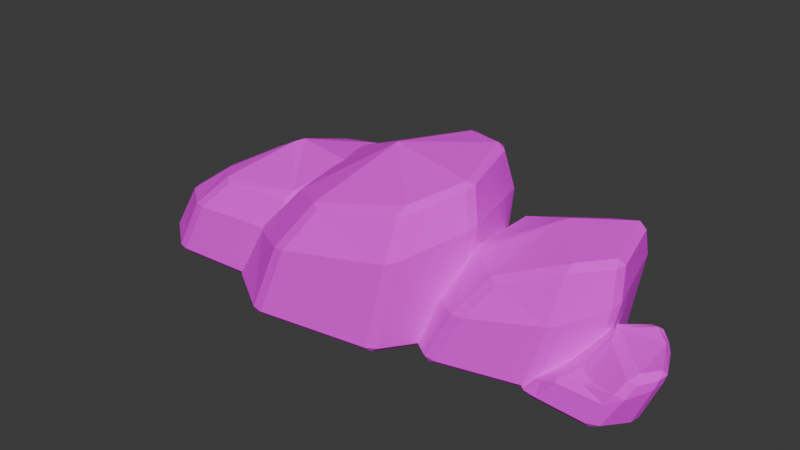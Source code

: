 # Source: slate-ridge.blend  (saved by Blender 5.2.44; exported with 4.5.12 LTS)
import bpy
from mathutils import Matrix  # noqa: F401  (used for matrix-valued properties, if any)

bpy.ops.wm.read_factory_settings(use_empty=True)
scene = bpy.context.scene
scene.name = 'Scene'

# ---- collections
col_collection = bpy.data.collections.new('Collection'); scene.collection.children.link(col_collection)

# ---- images (referenced by path relative to the original .blend; pixels are not part of the script)
import os
ASSET_DIR = os.environ.get("B2B_ASSET_DIR", "")  # directory of the original .blend (textures are referenced by path, not embedded)
HERE = os.path.dirname(os.path.abspath(__file__))  # packed textures are extracted next to this script under _unpacked/

def load_image(name, relpath, width, height, colorspace="sRGB"):
    """Load a texture the original file referenced (path relative to the .blend, or extracted next to this script)."""
    p = next((c for c in (os.path.join(HERE, relpath), os.path.join(ASSET_DIR, relpath)) if relpath and os.path.exists(c)), "")
    if p:
        img = bpy.data.images.load(p, check_existing=True)
        img.name = name
    else:  # same state as the original file: an image datablock whose file is absent (Cycles renders it pink)
        img = bpy.data.images.new(name, width, height)
        img.source = "FILE"
        img.filepath = "//" + (relpath or name)
    img.colorspace_settings.name = colorspace
    return img
img_ash_stone_colour_png = load_image('ash-stone-colour.png', 'ash-stone-colour.png', 1024, 1024, 'sRGB')

# ---- materials (node trees are filled in below, after node groups)
mat_ash_stone___0 = bpy.data.materials.new('Ash stone / 0')
mat_ash_stone___0.diffuse_color = (0.084, 0.07875, 0.0875, 1.0)
mat_ash_stone___1 = bpy.data.materials.new('Ash stone / 1')
mat_ash_stone___1.diffuse_color = (0.1085, 0.1015, 0.105, 1.0)
mat_ash_stone___2 = bpy.data.materials.new('Ash stone / 2')
mat_ash_stone___2.diffuse_color = (0.133, 0.1208, 0.1155, 1.0)
mat_ash_stone___3 = bpy.data.materials.new('Ash stone / 3')
mat_ash_stone___3.diffuse_color = (0.07, 0.0665, 0.07875, 1.0)

# ---- material node trees
mat_ash_stone___0.use_nodes = True; mat_ash_stone___0.node_tree.nodes.clear()
_N = mat_ash_stone___0.node_tree.nodes; _L = mat_ash_stone___0.node_tree.links
n0 = _N.new('ShaderNodeBsdfPrincipled'); n0.name = 'Principled BSDF'; n0.location = (-200, 100)
n0.inputs[2].default_value = 0.94
n0.inputs[10].default_value = 0.005
n1 = _N.new('ShaderNodeOutputMaterial'); n1.name = 'Material Output'; n1.location = (200, 100)
n2 = _N.new('ShaderNodeTexImage'); n2.name = 'Quiet mineral colour'; n2.location = (0, 0)
n2.image = img_ash_stone_colour_png
_L.new(n0.outputs[0], n1.inputs[0])
_L.new(n2.outputs[0], n0.inputs[0])
n1.is_active_output = True
mat_ash_stone___1.use_nodes = True; mat_ash_stone___1.node_tree.nodes.clear()
_N = mat_ash_stone___1.node_tree.nodes; _L = mat_ash_stone___1.node_tree.links
n0 = _N.new('ShaderNodeBsdfPrincipled'); n0.name = 'Principled BSDF'; n0.location = (-200, 100)
n0.inputs[2].default_value = 0.94
n0.inputs[10].default_value = 0.005
n1 = _N.new('ShaderNodeOutputMaterial'); n1.name = 'Material Output'; n1.location = (200, 100)
n2 = _N.new('ShaderNodeTexImage'); n2.name = 'Quiet mineral colour'; n2.location = (0, 0)
n2.image = img_ash_stone_colour_png
_L.new(n0.outputs[0], n1.inputs[0])
_L.new(n2.outputs[0], n0.inputs[0])
n1.is_active_output = True
mat_ash_stone___2.use_nodes = True; mat_ash_stone___2.node_tree.nodes.clear()
_N = mat_ash_stone___2.node_tree.nodes; _L = mat_ash_stone___2.node_tree.links
n0 = _N.new('ShaderNodeBsdfPrincipled'); n0.name = 'Principled BSDF'; n0.location = (-200, 100)
n0.inputs[2].default_value = 0.94
n0.inputs[10].default_value = 0.005
n1 = _N.new('ShaderNodeOutputMaterial'); n1.name = 'Material Output'; n1.location = (200, 100)
n2 = _N.new('ShaderNodeTexImage'); n2.name = 'Quiet mineral colour'; n2.location = (0, 0)
n2.image = img_ash_stone_colour_png
_L.new(n0.outputs[0], n1.inputs[0])
_L.new(n2.outputs[0], n0.inputs[0])
n1.is_active_output = True
mat_ash_stone___3.use_nodes = True; mat_ash_stone___3.node_tree.nodes.clear()
_N = mat_ash_stone___3.node_tree.nodes; _L = mat_ash_stone___3.node_tree.links
n0 = _N.new('ShaderNodeBsdfPrincipled'); n0.name = 'Principled BSDF'; n0.location = (-200, 100)
n0.inputs[2].default_value = 0.94
n0.inputs[10].default_value = 0.005
n1 = _N.new('ShaderNodeOutputMaterial'); n1.name = 'Material Output'; n1.location = (200, 100)
n2 = _N.new('ShaderNodeTexImage'); n2.name = 'Quiet mineral colour'; n2.location = (0, 0)
n2.image = img_ash_stone_colour_png
_L.new(n0.outputs[0], n1.inputs[0])
_L.new(n2.outputs[0], n0.inputs[0])
n1.is_active_output = True

# ---- world
world_world = bpy.data.worlds.new('World'); scene.world = world_world
world_world.use_nodes = True; world_world.node_tree.nodes.clear()
_N = world_world.node_tree.nodes; _L = world_world.node_tree.links
n0 = _N.new('ShaderNodeOutputWorld'); n0.name = 'World Output'; n0.location = (200, 100)
n1 = _N.new('ShaderNodeBackground'); n1.name = 'Background'; n1.location = (-200, 100)
n1.inputs[0].default_value = (0.05088, 0.05088, 0.05088, 1.0)
_L.new(n1.outputs[0], n0.inputs[0])
n0.is_active_output = True
world_world.color = (0.05088, 0.05088, 0.05088)
world_world.sun_shadow_jitter_overblur = 0.0

# ---- meshes
me_weathered_slate_mass_004 = bpy.data.meshes.new('Weathered slate mass.004')
me_weathered_slate_mass_004.from_pydata([(-1.579, -0.1602, 0.03066), (-1.565, -0.1853, 0.0), (-1.555, -0.2207, 0.03243), (-1.25, -0.4249, 0.03486), (-1.323, -0.4028, 0.03282), (-1.296, -0.395, 0.0), (-0.561, -0.3646, 0.03445), (-0.6191, -0.3969, 0.03487), (-0.612, -0.3646, 0.0), (-0.3016, 0.03501, 0.03443), (-0.3167, -0.0278, 0.03467), (-0.3394, 0.008593, 0.0), (-0.4061, 0.507, 0.03499), (-0.3669, 0.4653, 0.03454), (-0.4091, 0.4728, 0.0), (-0.9146, 0.5841, 0.03449), (-0.8436, 0.5885, 0.03499), (-0.8885, 0.5623, 0.0), (-1.487, 0.3556, 0.03121), (-1.44, 0.4045, 0.03418), (-1.466, 0.3667, 0.0), (-1.388, -0.2015, 0.3264), (-1.411, -0.1398, 0.3248), (-1.103, -0.3894, 0.3556), (-1.177, -0.3665, 0.3507), (-0.4598, -0.3291, 0.3824), (-0.5197, -0.3635, 0.3716), (-0.2196, 0.04187, 0.4875), (-0.2353, -0.02167, 0.4745), (-0.3194, 0.4793, 0.5352), (-0.279, 0.4378, 0.5377), (-0.7942, 0.5496, 0.4428), (-0.7196, 0.5541, 0.4568), (-1.326, 0.3358, 0.3485), (-1.277, 0.386, 0.3578), (-1.149, -0.1382, 0.5039), (-1.173, -0.07536, 0.4998), (-0.9555, -0.2954, 0.517), (-1.002, -0.253, 0.5387), (-0.4382, -0.2432, 0.5553), (-0.4832, -0.231, 0.5901), (-0.5, -0.2733, 0.547), (-0.2532, 0.05992, 0.725), (-0.2849, 0.03359, 0.7362), (-0.2683, -0.002986, 0.7061), (-0.3379, 0.4082, 0.6907), (-0.3444, 0.3671, 0.7288), (-0.2966, 0.3651, 0.6971), (-0.7211, 0.4596, 0.6153), (-0.6602, 0.4258, 0.6551), (-0.6475, 0.466, 0.6299), (-1.11, 0.2733, 0.5288), (-1.1, 0.3368, 0.5098), (-0.7496, 0.152, 0.7211), (-0.7856, 0.09375, 0.7103), (-0.3555, -0.2835, 0.6618), (0.09, 0.02, 0.97), (-0.7937, -0.3601, 0.03084), (-0.7747, -0.3782, 0.0), (-0.76, -0.4153, 0.03294), (-0.3534, -0.6491, 0.03495), (-0.4261, -0.6336, 0.03365), (-0.3973, -0.622, 0.0), (0.3965, -0.5147, 0.03479), (0.34, -0.5499, 0.03496), (0.3485, -0.515, 0.0), (0.6475, -0.1184, 0.03476), (0.6357, -0.1806, 0.03487), (0.6139, -0.1458, 0.0), (0.4718, 0.4816, 0.035), (0.5133, 0.4352, 0.03475), (0.4706, 0.445, 0.0), (0.07385, 0.5999, 0.0348), (0.1424, 0.5956, 0.035), (0.09929, 0.5736, 0.0), (-0.8203, 0.3658, 0.03236), (-0.7804, 0.4099, 0.03461), (-0.7989, 0.3753, 0.0), (-0.6177, -0.333, 0.3654), (-0.5827, -0.39, 0.3685), (-0.5941, -0.3609, 0.3861), (-0.2009, -0.6037, 0.4579), (-0.2773, -0.5874, 0.4431), (0.4967, -0.4747, 0.5755), (0.4378, -0.5121, 0.5561), (0.7277, -0.1076, 0.7185), (0.7154, -0.1706, 0.7069), (0.562, 0.4486, 0.7006), (0.6042, 0.4019, 0.7061), (0.1911, 0.5569, 0.6473), (0.2617, 0.5525, 0.6597), (-0.6393, 0.3384, 0.4642), (-0.5967, 0.383, 0.4787), (-0.04823, -0.4823, 0.6974), (-0.1026, -0.4469, 0.7181), (0.5055, -0.3755, 0.8102), (0.4619, -0.3675, 0.8448), (0.4467, -0.4096, 0.7968), (0.6849, -0.07914, 0.926), (0.6492, -0.1069, 0.9453), (0.6728, -0.1428, 0.9101), (0.5464, 0.3595, 0.961), (0.5442, 0.3146, 0.9936), (0.5882, 0.3142, 0.9586), (0.2509, 0.4407, 0.9378), (0.2993, 0.404, 0.9693), (0.321, 0.4362, 0.9525), (-0.3728, 0.2525, 0.7456), (-0.3654, 0.3109, 0.726), (1.124, 0.5223, 0.5271), (0.3017, -0.1417, 0.02943), (0.3145, -0.1652, 0.0), (0.3294, -0.2006, 0.03206), (0.6982, -0.4145, 0.035), (0.6255, -0.4033, 0.03287), (0.6482, -0.3909, 0.0), (1.233, -0.2661, 0.03464), (1.173, -0.3004, 0.035), (1.18, -0.263, 0.0), (1.433, -0.01713, 0.03439), (1.417, -0.07676, 0.03476), (1.396, -0.04193, 0.0), (1.287, 0.483, 0.0349), (1.329, 0.4401, 0.03453), (1.285, 0.4474, 0.0), (1.003, 0.5523, 0.0349), (0.9936, 0.5186, 0.0), (0.3742, 0.3965, 0.03241), (0.4214, 0.4389, 0.03481), (0.3972, 0.4031, 0.0), (0.4924, -0.182, 0.2809), (0.4648, -0.1207, 0.2864), (0.8406, -0.3773, 0.3373), (0.7643, -0.3659, 0.3249), (1.339, -0.2359, 0.4255), (1.276, -0.2727, 0.4074), (1.524, -0.005259, 0.5166), (1.506, -0.06601, 0.5001), (1.385, 0.4585, 0.5772), (1.428, 0.4157, 0.579), (0.537, 0.3752, 0.4252), (0.5859, 0.4181, 0.4418), (0.7223, -0.1162, 0.5678), (0.6968, -0.05694, 0.5745), (0.9712, -0.2841, 0.5276), (0.9194, -0.2496, 0.5557), (1.369, -0.1595, 0.6942), (1.324, -0.1512, 0.7308), (1.306, -0.1958, 0.6715), (1.511, 0.02563, 0.7091), (1.476, 0.003504, 0.743), (1.494, -0.03433, 0.7042), (1.394, 0.3948, 0.741), (1.396, 0.353, 0.7836), (1.437, 0.3521, 0.7472), (1.208, 0.3986, 0.7197), (1.188, 0.4478, 0.6721), (0.7499, 0.3075, 0.6198), (0.7559, 0.3656, 0.5932), (1.103, 0.1778, 0.7724), (1.065, 0.1145, 0.7666), (1.113, -0.2403, 0.0), (1.111, -0.257, 0.02164), (1.279, -0.343, 0.03463), (1.196, -0.3193, 0.02647), (1.22, -0.3088, 0.0), (1.643, -0.3364, 0.03269), (1.577, -0.3646, 0.03467), (1.582, -0.3347, 0.0), (1.752, -0.1557, 0.03275), (1.743, -0.2158, 0.03361), (1.712, -0.1823, 0.0), (1.59, 0.159, 0.03412), (1.639, 0.1005, 0.0321), (1.578, 0.1152, 0.0), (1.446, 0.2224, 0.03362), (1.515, 0.2114, 0.03402), (1.457, 0.1994, 0.0), (1.102, 0.07415, 0.03237), (1.146, 0.1236, 0.03374), (1.115, 0.08624, 0.0), (1.181, -0.2518, 0.0681), (1.287, -0.2378, 0.1354), (1.238, -0.2149, 0.1181), (1.377, -0.3315, 0.1621), (1.515, -0.3015, 0.1957), (1.368, -0.2928, 0.1733), (1.278, -0.3016, 0.115), (1.749, -0.3155, 0.2216), (1.698, -0.3334, 0.2384), (1.657, -0.3513, 0.1712), (1.849, -0.1495, 0.2698), (1.837, -0.2123, 0.2618), (1.693, 0.1448, 0.2342), (1.744, 0.08422, 0.2418), (1.559, 0.2013, 0.226), (1.628, 0.1892, 0.2282), (1.24, 0.06191, 0.2231), (1.283, 0.1099, 0.2346), (1.453, -0.2142, 0.2302), (1.365, -0.2109, 0.1862), (1.547, -0.2767, 0.2148), (1.422, -0.2652, 0.1992), (1.785, -0.2798, 0.298), (1.773, -0.2439, 0.3446), (1.736, -0.2902, 0.3105), (1.863, -0.1381, 0.3214), (1.846, -0.1582, 0.3482), (1.852, -0.2003, 0.3134), (1.744, 0.09995, 0.3295), (1.752, 0.05101, 0.3502), (1.78, 0.05152, 0.3088), (1.626, 0.1418, 0.3654), (1.673, 0.1132, 0.3855), (1.691, 0.1356, 0.3671), (1.408, 0.01722, 0.3037), (1.401, 0.0837, 0.3076), (1.547, -0.1211, 0.3742), (1.544, -0.05932, 0.4136)], [], [(0, 1, 2), (3, 4, 5), (6, 7, 8), (9, 10, 11), (12, 13, 14), (15, 16, 17), (18, 19, 20), (39, 40, 41), (42, 43, 44), (45, 46, 47), (48, 49, 50), (0, 20, 1), (17, 19, 15), (14, 16, 12), (14, 9, 11), (11, 6, 8), (8, 3, 5), (5, 2, 1), (2, 22, 0), (3, 24, 4), (6, 26, 7), (9, 28, 10), (29, 13, 12), (31, 16, 15), (33, 19, 18), (21, 36, 22), (23, 38, 24), (25, 41, 26), (37, 40, 38), (27, 44, 28), (44, 40, 39), (45, 30, 29), (42, 46, 43), (48, 32, 31), (45, 49, 46), (51, 34, 33), (48, 51, 49), (54, 36, 35), (18, 22, 33), (8, 5, 17), (4, 21, 2), (7, 23, 3), (10, 25, 6), (13, 27, 9), (12, 32, 29), (15, 34, 31), (33, 36, 51), (24, 35, 21), (26, 37, 23), (28, 39, 25), (27, 47, 42), (29, 50, 45), (31, 52, 48), (51, 36, 53), (38, 54, 35), (43, 46, 53), (57, 58, 59), (60, 61, 62), (63, 64, 65), (66, 67, 68), (69, 70, 71), (72, 73, 74), (75, 76, 77), (78, 79, 80), (95, 96, 97), (98, 99, 100), (101, 102, 103), (104, 105, 106), (57, 77, 58), (74, 76, 72), (71, 73, 69), (68, 70, 66), (68, 63, 65), (65, 60, 62), (62, 59, 58), (59, 78, 57), (60, 82, 61), (63, 84, 64), (66, 86, 67), (87, 70, 69), (89, 73, 72), (91, 76, 75), (81, 94, 82), (83, 97, 84), (93, 96, 94), (85, 100, 86), (100, 96, 95), (101, 88, 87), (98, 102, 99), (104, 90, 89), (101, 105, 102), (107, 92, 91), (104, 107, 105), (75, 78, 91), (65, 62, 74), (61, 79, 59), (64, 81, 60), (67, 83, 63), (66, 88, 85), (69, 90, 87), (72, 92, 89), (78, 80, 55), (82, 94, 55), (84, 93, 81), (86, 95, 83), (85, 103, 98), (87, 106, 101), (89, 108, 104), (94, 56, 55), (99, 56, 96), (107, 55, 56), (110, 111, 112), (113, 114, 115), (116, 117, 118), (119, 120, 121), (122, 123, 124), (127, 128, 129), (146, 147, 148), (149, 150, 151), (152, 153, 154), (110, 129, 111), (126, 128, 125), (126, 122, 124), (121, 123, 119), (121, 116, 118), (118, 113, 115), (115, 112, 111), (112, 131, 110), (113, 133, 114), (116, 135, 117), (119, 137, 120), (138, 123, 122), (140, 128, 127), (130, 143, 131), (132, 145, 133), (134, 148, 135), (148, 145, 144), (136, 151, 137), (146, 150, 147), (152, 139, 138), (154, 150, 149), (152, 155, 153), (157, 141, 140), (156, 157, 155), (160, 143, 142), (127, 131, 140), (118, 115, 126), (114, 130, 112), (117, 132, 113), (120, 134, 116), (123, 136, 119), (122, 109, 138), (125, 141, 109), (140, 143, 157), (133, 142, 130), (135, 144, 132), (137, 146, 134), (139, 149, 136), (138, 156, 152), (109, 158, 156), (157, 143, 159), (145, 160, 142), (150, 153, 159), (163, 164, 165), (166, 167, 168), (169, 170, 171), (172, 173, 174), (175, 176, 177), (178, 179, 180), (181, 182, 183), (184, 186, 187), (188, 189, 190), (203, 204, 205), (206, 207, 208), (209, 210, 211), (212, 213, 214), (178, 161, 162), (177, 179, 175), (174, 176, 172), (171, 173, 169), (171, 166, 168), (168, 163, 165), (161, 164, 162), (163, 187, 164), (187, 182, 181), (166, 190, 167), (190, 185, 184), (169, 192, 170), (193, 173, 172), (195, 176, 175), (197, 179, 178), (185, 202, 186), (202, 199, 200), (188, 205, 189), (191, 208, 192), (208, 204, 203), (209, 194, 193), (206, 210, 207), (212, 196, 195), (209, 213, 210), (215, 198, 197), (212, 215, 213), (199, 218, 200), (204, 217, 205), (183, 178, 181), (165, 174, 168), (164, 181, 162), (167, 184, 163), (170, 188, 166), (169, 194, 191), (172, 196, 193), (175, 198, 195), (183, 182, 200), (186, 200, 182), (189, 201, 185), (192, 203, 188), (191, 211, 206), (193, 214, 209), (195, 216, 212), (215, 200, 218), (201, 217, 199), (204, 210, 218), (0, 18, 20), (17, 20, 19), (14, 17, 16), (14, 13, 9), (11, 10, 6), (8, 7, 3), (5, 4, 2), (2, 21, 22), (3, 23, 24), (6, 25, 26), (9, 27, 28), (29, 30, 13), (31, 32, 16), (33, 34, 19), (21, 35, 36), (23, 37, 38), (25, 39, 41), (37, 41, 40), (27, 42, 44), (44, 43, 40), (45, 47, 30), (42, 47, 46), (48, 50, 32), (45, 50, 49), (51, 52, 34), (48, 52, 51), (54, 53, 36), (18, 0, 22), (1, 20, 5), (20, 17, 5), (17, 14, 11), (11, 8, 17), (4, 24, 21), (7, 26, 23), (10, 28, 25), (13, 30, 27), (12, 16, 32), (15, 19, 34), (33, 22, 36), (24, 38, 35), (26, 41, 37), (28, 44, 39), (27, 30, 47), (29, 32, 50), (31, 34, 52), (53, 46, 49), (49, 51, 53), (38, 40, 54), (54, 40, 53), (40, 43, 53), (57, 75, 77), (74, 77, 76), (71, 74, 73), (68, 71, 70), (68, 67, 63), (65, 64, 60), (62, 61, 59), (59, 79, 78), (60, 81, 82), (63, 83, 84), (66, 85, 86), (87, 88, 70), (89, 90, 73), (91, 92, 76), (81, 93, 94), (83, 95, 97), (93, 97, 96), (85, 98, 100), (100, 99, 96), (101, 103, 88), (98, 103, 102), (104, 106, 90), (101, 106, 105), (107, 108, 92), (104, 108, 107), (75, 57, 78), (58, 77, 62), (77, 74, 62), (74, 71, 68), (68, 65, 74), (61, 82, 79), (64, 84, 81), (67, 86, 83), (66, 70, 88), (69, 73, 90), (72, 76, 92), (107, 91, 55), (91, 78, 55), (55, 80, 79), (79, 82, 55), (84, 97, 93), (86, 100, 95), (85, 88, 103), (87, 90, 106), (89, 92, 108), (94, 96, 56), (99, 102, 56), (56, 102, 105), (105, 107, 56), (110, 127, 129), (126, 129, 128), (126, 125, 122), (121, 124, 123), (121, 120, 116), (118, 117, 113), (115, 114, 112), (112, 130, 131), (113, 132, 133), (116, 134, 135), (119, 136, 137), (138, 139, 123), (140, 141, 128), (130, 142, 143), (132, 144, 145), (134, 146, 148), (148, 147, 145), (136, 149, 151), (146, 151, 150), (152, 154, 139), (154, 153, 150), (152, 156, 155), (157, 158, 141), (156, 158, 157), (160, 159, 143), (127, 110, 131), (111, 129, 115), (129, 126, 115), (126, 124, 121), (121, 118, 126), (114, 133, 130), (117, 135, 132), (120, 137, 134), (123, 139, 136), (122, 125, 109), (125, 128, 141), (140, 131, 143), (133, 145, 142), (135, 148, 144), (137, 151, 146), (139, 154, 149), (138, 109, 156), (109, 141, 158), (159, 153, 155), (155, 157, 159), (145, 147, 160), (160, 147, 159), (147, 150, 159), (184, 185, 186), (178, 180, 161), (177, 180, 179), (174, 177, 176), (171, 174, 173), (171, 170, 166), (168, 167, 163), (161, 165, 164), (163, 184, 187), (187, 186, 182), (166, 188, 190), (190, 189, 185), (169, 191, 192), (193, 194, 173), (195, 196, 176), (197, 198, 179), (185, 201, 202), (202, 201, 199), (188, 203, 205), (191, 206, 208), (208, 207, 204), (209, 211, 194), (206, 211, 210), (212, 214, 196), (209, 214, 213), (215, 216, 198), (212, 216, 215), (199, 217, 218), (204, 218, 217), (197, 178, 183), (178, 162, 181), (161, 180, 165), (180, 177, 165), (177, 174, 165), (174, 171, 168), (164, 187, 181), (167, 190, 184), (170, 192, 188), (169, 173, 194), (172, 176, 196), (175, 179, 198), (215, 197, 200), (197, 183, 200), (186, 202, 200), (189, 205, 201), (192, 208, 203), (191, 194, 211), (193, 196, 214), (195, 198, 216), (218, 210, 213), (213, 215, 218), (201, 205, 217), (204, 207, 210)])
me_weathered_slate_mass_004.polygons.foreach_set('material_index', [0, 3, 0, 0, 1, 3, 0, 3, 0, 0, 1, 0, 0, 0, 0, 0, 0, 0, 1, 3, 0, 0, 1, 3, 0, 0, 1, 3, 1, 0, 3, 0, 0, 1, 0, 3, 1, 1, 0, 0, 1, 3, 0, 0, 1, 3, 3, 0, 1, 3, 0, 0, 1, 1, 1, 1, 0, 0, 0, 1, 3, 0, 0, 0, 0, 0, 1, 3, 0, 1, 1, 1, 1, 1, 1, 3, 0, 0, 1, 3, 0, 0, 3, 0, 3, 0, 0, 1, 0, 3, 1, 0, 3, 0, 1, 3, 0, 0, 1, 3, 0, 0, 1, 3, 0, 0, 1, 3, 1, 1, 1, 1, 0, 1, 3, 0, 1, 0, 1, 3, 1, 3, 3, 3, 3, 3, 3, 0, 0, 1, 3, 0, 1, 3, 0, 0, 0, 1, 0, 3, 1, 3, 0, 0, 1, 1, 3, 0, 0, 1, 3, 0, 0, 0, 3, 0, 0, 1, 3, 0, 1, 1, 1, 1, 3, 0, 0, 1, 3, 0, 1, 1, 1, 3, 0, 0, 3, 0, 0, 0, 0, 0, 0, 1, 0, 3, 1, 0, 0, 1, 3, 0, 0, 1, 3, 1, 0, 3, 0, 0, 1, 0, 1, 1, 3, 0, 0, 1, 3, 0, 0, 1, 1, 0, 0, 1, 3, 0, 0, 1, 1, 1, 0, 0, 0, 0, 0, 0, 0, 1, 3, 0, 0, 1, 3, 0, 0, 1, 3, 1, 0, 3, 0, 0, 1, 0, 3, 1, 1, 0, 0, 0, 0, 0, 1, 3, 0, 0, 1, 3, 3, 0, 1, 3, 0, 0, 1, 1, 1, 1, 1, 1, 0, 1, 1, 1, 1, 1, 1, 3, 0, 0, 1, 3, 0, 0, 3, 0, 3, 0, 0, 1, 0, 3, 1, 0, 3, 0, 1, 1, 1, 1, 3, 0, 0, 1, 3, 0, 0, 0, 1, 1, 3, 0, 0, 1, 3, 1, 1, 1, 1, 1, 3, 3, 3, 3, 3, 3, 0, 0, 1, 3, 0, 1, 3, 0, 0, 0, 1, 0, 3, 1, 3, 0, 0, 1, 1, 3, 3, 3, 3, 0, 0, 1, 3, 0, 0, 0, 3, 0, 0, 1, 3, 0, 1, 1, 1, 1, 1, 1, 3, 0, 0, 0, 0, 0, 0, 1, 0, 3, 1, 0, 0, 1, 3, 0, 0, 1, 3, 1, 0, 3, 0, 0, 1, 0, 1, 1, 3, 3, 0, 0, 0, 0, 0, 1, 3, 0, 0, 1, 1, 1, 0, 0, 1, 3, 0, 0, 1, 1, 1, 1])
_uv = me_weathered_slate_mass_004.uv_layers.new(name='UVMap')
_uv.uv.foreach_set('vector', [-0.0534, 0.01022, -0.06177, 0.0, -0.07357, 0.01081, 0.1022, 0.3801, 0.07784, 0.3794, 0.08691, 0.3685, -0.187, 0.01148, -0.2064, 0.01162, -0.204, 0.0, 0.01167, 0.01148, -0.009266, 0.01156, 0.002864, 0.0, 0.03764, 0.2918, 0.05069, 0.2779, 0.03662, 0.2804, 0.2141, 0.38, 0.2378, 0.3802, 0.2228, 0.3685, 0.1185, 0.0104, 0.1348, 0.01139, 0.1222, 0.0, 0.3729, 0.5536, 0.3579, 0.5652, 0.3523, 0.5508, -0.0844, 0.01997, -0.09497, 0.0112, -0.08944, -0.0009953, -0.1126, 0.1361, -0.1148, 0.1224, -0.09888, 0.1217, -0.06738, 0.276, -0.04708, 0.2647, -0.04284, 0.2782, -0.0534, 0.01022, 0.1222, 0.0, -0.06177, 0.0, -0.2962, 0.0, -0.4799, 0.01139, -0.3049, 0.0115, -0.1364, 0.0, -0.2812, 0.01166, -0.1354, 0.01166, -0.1364, 0.1576, -0.1005, 0.01167, -0.1131, 0.002864, -0.1131, 0.002864, -0.187, -0.1215, -0.204, -0.1215, -0.204, 0.0, -0.4168, 0.01162, -0.4321, 0.0, -0.4321, 0.0, -0.5183, 0.01081, -0.5216, 0.0, 0.09943, 0.1336, 0.1264, 0.2311, 0.1196, 0.133, 0.1022, 0.3801, 0.1268, 0.4854, 0.07784, 0.3794, -0.187, 0.01148, -0.1732, 0.1239, -0.2064, 0.01162, 0.01167, 0.01148, -0.007224, 0.1582, -0.009266, 0.01156, 0.3328, 0.3012, 0.3281, 0.1343, 0.342, 0.1345, 0.2543, 0.5161, 0.2378, 0.3802, 0.2141, 0.38, 0.1119, 0.1162, 0.1348, 0.01139, 0.1185, 0.0104, -0.4626, -0.06715, -0.391, -0.02512, -0.4705, -0.04658, -0.1946, 0.2413, -0.1609, 0.3024, -0.2192, 0.2397, 0.3657, 0.496, 0.3523, 0.5508, 0.3458, 0.4924, -0.1455, 0.02437, 0.01194, 0.04582, -0.1609, 0.0385, 0.01396, 0.1625, -0.0009953, 0.2354, -0.007224, 0.1582, 0.4296, 0.3675, 0.3579, 0.2915, 0.3729, 0.2874, -0.1126, 0.2302, -0.09301, 0.1792, -0.1065, 0.1784, -0.0844, 0.01997, -0.1148, 0.1224, -0.09497, 0.0112, -0.06738, 0.3279, -0.06686, 0.2751, -0.09174, 0.2704, -0.1126, 0.1361, -0.2201, 0.1419, -0.1148, 0.1224, 0.1489, 0.4596, 0.09335, 0.4972, 0.07698, 0.4804, -0.06738, 0.276, -0.1971, 0.2139, -0.04708, 0.2647, -0.08885, 0.1541, -0.218, 0.09771, -0.2099, 0.07678, 0.1185, 0.0104, -0.04658, 0.1083, 0.1119, 0.1162, -0.204, -0.1215, -0.4321, -0.1317, -0.2962, 0.1874, -0.2682, 0.1338, -0.2896, 0.2316, -0.3453, 0.1336, 0.3126, 0.3801, 0.1514, 0.487, 0.1022, 0.3801, -0.009266, 0.01156, -0.1097, 0.1275, -0.1215, 0.01148, 0.1551, 0.01151, 0.01396, 0.1625, 0.01167, 0.01148, 0.03764, 0.1345, -0.06686, 0.2751, 0.06654, 0.3012, 0.2141, 0.38, 0.09335, 0.4878, 0.2543, 0.5161, 0.07698, 0.4804, 0.128, 0.3434, 0.1489, 0.4596, -0.3922, -0.1222, -0.3829, -0.04605, -0.4626, -0.06715, -0.0002473, 0.2467, -0.1455, 0.2951, -0.1946, 0.2413, 0.5118, 0.5267, 0.4379, 0.5536, 0.4093, 0.496, 0.01396, 0.1625, 0.1217, 0.2324, 0.01997, 0.2417, -0.1065, 0.1784, -0.2158, 0.21, -0.1126, 0.2302, -0.09174, 0.2704, -0.1937, 0.2928, -0.06738, 0.3279, -0.1971, 0.2139, -0.218, 0.09771, -0.07688, 0.1735, -0.1609, 0.0385, -0.08885, 0.1541, -0.2099, 0.07678, 0.07803, 0.134, 0.05821, 0.2452, -0.07688, 0.1735, -0.12, 0.01028, -0.1261, 0.0, -0.1384, 0.01098, -0.1178, 0.01165, -0.142, 0.01122, -0.1324, 0.0, 0.1322, 0.0116, 0.1133, 0.01165, 0.1162, 0.0, 0.1335, 0.1344, 0.1128, 0.1345, 0.1244, 0.1228, 0.6795, 0.3802, 0.6641, 0.3801, 0.6673, 0.3685, 0.02462, 0.0116, 0.04747, 0.01167, 0.0331, 0.0, 0.1219, 0.01079, 0.1366, 0.01154, 0.1251, 0.0, -0.111, 0.1218, -0.13, 0.1228, -0.1203, 0.1287, 0.1685, 0.2701, 0.154, 0.2816, 0.1489, 0.2656, 0.2283, -0.02638, 0.2164, -0.03564, 0.2243, -0.0476, 0.3551, 0.2427, 0.3544, 0.2277, 0.3691, 0.2276, 0.6026, 0.5154, 0.6188, 0.5032, 0.626, 0.5139, -0.12, 0.01028, 0.1251, 0.0, -0.1261, 0.0, 0.2061, 0.1228, -0.08714, 0.1344, 0.1976, 0.1344, 0.3299, 0.2712, 0.2205, 0.3214, 0.3303, 0.2834, 0.3776, 0.07423, 0.3441, 0.2679, 0.3888, 0.08335, 0.3776, 0.07423, 0.3052, -0.04873, 0.2892, -0.04882, 0.2892, 0.1228, 0.05521, 0.1345, 0.04057, 0.1228, 0.04057, 0.1228, -0.08033, 0.1338, -0.08522, 0.1228, 0.3806, 0.3795, 0.408, 0.4903, 0.399, 0.3788, -0.1178, 0.01165, -0.09242, 0.1477, -0.142, 0.01122, 0.1322, 0.0116, 0.1459, 0.1854, 0.1133, 0.01165, 0.1335, 0.1344, 0.1161, 0.3585, 0.1128, 0.1345, 0.6685, 0.602, 0.6641, 0.3801, 0.6795, 0.3802, 0.06368, 0.2158, 0.04747, 0.01167, 0.02462, 0.0116, 0.1128, 0.1547, 0.1366, 0.01154, 0.1219, 0.01079, 0.452, 0.5211, 0.4848, 0.6079, 0.4266, 0.5162, 0.1656, 0.1918, 0.1489, 0.2656, 0.1459, 0.1854, 0.5029, 0.2077, 0.673, 0.246, 0.4848, 0.2195, -0.03587, 0.2395, -0.0476, 0.3034, -0.05686, 0.2356, 0.2243, -0.0476, 0.154, -0.1225, 0.1685, -0.1252, 0.2928, 0.4432, 0.307, 0.3582, 0.3225, 0.3564, 0.2283, -0.02638, 0.1814, 0.1049, 0.2164, -0.03564, 0.6026, 0.6811, 0.6062, 0.5884, 0.5827, 0.5843, 0.3551, 0.2427, 0.2728, 0.2575, 0.3544, 0.2277, -0.1243, 0.08418, -0.1989, 0.1277, -0.2131, 0.1128, 0.6026, 0.5154, 0.3947, 0.4527, 0.6188, 0.5032, 0.1219, 0.01079, -0.111, 0.1218, 0.1128, 0.1547, 0.2892, -0.04882, 0.04057, -0.08451, 0.2061, 0.314, 0.377, 0.3797, 0.3248, 0.4913, 0.2657, 0.3795, 0.1133, 0.01165, -0.06696, 0.1526, -0.1178, 0.01165, -0.0602, 0.01162, -0.1582, 0.1918, -0.1716, 0.0116, 0.1335, 0.1344, 0.307, 0.3582, 0.1371, 0.3623, 0.6763, 0.3802, 0.6062, 0.5884, 0.7063, 0.602, 0.02462, 0.0116, -0.1989, 0.1596, 0.06368, 0.2158, -0.111, 0.1218, -0.1203, 0.1287, -0.0945, 0.2206, 0.08058, -0.07297, 0.1388, -0.02615, 0.05449, 0.02833, 0.6649, 0.5539, 0.5029, 0.6009, 0.452, 0.5211, -0.05686, 0.2356, -0.1252, 0.2701, -0.1582, 0.1918, -0.03587, 0.2395, 0.1047, 0.3195, -0.02638, 0.3087, 0.3603, 0.3564, 0.28, 0.4403, 0.3551, 0.4432, 0.5827, 0.5843, 0.3972, 0.6105, 0.6026, 0.6811, 0.1388, -0.02615, 0.203, 0.1295, 0.05449, 0.02833, 0.3894, 0.08719, 0.203, 0.1295, 0.327, 0.0003293, 0.04873, 0.207, 0.05449, 0.02833, 0.203, 0.1295, 0.1258, 0.1326, 0.1179, 0.1228, 0.1061, 0.1335, 0.2327, 0.01167, 0.2085, 0.01096, 0.2161, 0.0, 0.5839, 0.1344, 0.5639, 0.1345, 0.5662, 0.1228, 0.5133, 0.38, 0.4934, 0.3801, 0.505, 0.3685, 0.4289, 0.161, 0.4429, 0.1467, 0.4285, 0.1491, 0.2977, 0.1336, 0.3135, 0.1344, 0.3054, 0.1228, 0.4564, 0.2314, 0.4413, 0.2436, 0.4352, 0.2238, 0.1815, 0.3592, 0.1742, 0.3705, 0.1616, 0.3576, 0.9835, 0.6155, 0.9844, 0.6297, 0.9981, 0.6175, 0.1258, 0.1326, 0.3074, 0.1228, 0.1179, 0.1228, 0.8502, 0.3685, 0.6595, 0.3801, 0.8533, 0.3801, 0.8502, 0.5414, 0.9479, 0.5295, 0.9475, 0.5176, 0.9845, 0.3545, 0.9619, 0.5152, 0.9968, 0.3628, 0.9845, 0.3545, 0.9299, 0.2798, 0.9122, 0.2808, 0.9122, 0.2808, 0.7517, 0.2303, 0.7351, 0.2382, 0.7351, 0.3685, 0.6288, 0.3792, 0.6238, 0.3685, -0.06686, 0.01069, -0.04025, 0.09546, -0.04723, 0.00981, 0.2327, 0.01167, 0.2548, 0.1083, 0.2085, 0.01096, 0.5839, 0.1344, 0.5982, 0.2586, 0.5639, 0.1345, 0.5133, 0.38, 0.497, 0.5352, 0.4934, 0.3801, 0.1528, 0.1924, 0.1467, 0.01151, 0.161, 0.01163, 0.352, 0.2646, 0.3135, 0.1344, 0.2977, 0.1336, 0.4583, 0.4621, 0.5, 0.56, 0.4788, 0.4639, 0.2802, 0.1124, 0.3065, 0.1852, 0.2548, 0.1083, 0.4464, 0.1418, 0.4352, 0.2238, 0.4252, 0.1358, 0.4352, 0.2238, 0.3065, 0.1852, 0.3237, 0.1759, 0.1712, 0.295, 0.1616, 0.3576, 0.151, 0.2895, 0.4564, -0.05317, 0.4919, 0.001168, 0.4413, -0.0504, 0.9835, 0.6155, 0.995, 0.5615, 0.9806, 0.5609, 0.6521, 0.2402, 0.6649, 0.124, 0.6768, 0.1314, 0.9835, 0.6155, 0.9218, 0.6084, 0.9844, 0.6297, 0.25, 0.1025, 0.1953, 0.1394, 0.179, 0.1251, 0.3959, 0.1493, 0.25, 0.1025, 0.4028, 0.1329, 0.528, 0.161, 0.4053, 0.1039, 0.4138, 0.08409, 0.3052, 0.1336, 0.1328, 0.2183, 0.2981, 0.2646, 0.9122, 0.2808, 0.7351, 0.2382, 0.8502, 0.5414, 0.2085, 0.01096, 0.1641, 0.09364, 0.1098, 0.01069, 0.3909, 0.01167, 0.2802, 0.1124, 0.2327, 0.01167, 0.1474, 0.1344, 0.09437, 0.2647, 0.08429, 0.1344, 0.6657, 0.38, 0.5172, 0.5407, 0.5133, 0.38, 0.4289, 0.01163, 0.3746, 0.1757, 0.4616, 0.1924, 0.3343, 0.01163, 0.1953, 0.1473, 0.3746, 0.1757, 0.179, 0.1251, 0.2323, -0.01898, 0.25, 0.1025, 0.7738, 0.4768, 0.7598, 0.5578, 0.6831, 0.4621, 0.4252, 0.1358, 0.3237, 0.1759, 0.2802, 0.1124, 0.502, 0.1667, 0.4564, 0.2314, 0.4464, 0.1418, 0.3116, 0.3158, 0.1815, 0.3592, 0.1712, 0.295, 0.9806, 0.5609, 0.9149, 0.5925, 0.9835, 0.6155, 0.3746, 0.1757, 0.252, 0.1977, 0.3959, 0.224, 0.423, 0.2253, 0.4053, 0.1039, 0.5407, 0.1821, 0.4795, 0.03964, 0.528, 0.161, 0.4138, 0.08409, 0.6649, 0.124, 0.6384, 0.2405, 0.5407, 0.1821, 0.5994, 0.1344, 0.5716, 0.1317, 0.5798, 0.1228, 1.067, 0.3794, 1.045, 0.38, 1.046, 0.3685, 0.584, -0.05189, 0.5808, -0.07193, 0.5707, -0.06078, 0.5301, 0.05301, 0.5462, 0.0335, 0.5261, 0.03839, 0.655, 0.134, 0.678, 0.1342, 0.6585, 0.1228, 0.5437, 0.3793, 0.5602, 0.3797, 0.5477, 0.3685, 0.3937, -0.08393, 0.4289, -0.07925, 0.4128, -0.07162, 0.632, 0.01232, 0.6291, 0.02523, 0.5991, 0.0223, 0.756, 0.1967, 0.7391, 0.2023, 0.7254, 0.1799, 0.768, 0.2222, 0.7641, 0.2377, 0.7516, 0.2263, 0.473, 0.4756, 0.4663, 0.4846, 0.4522, 0.473, 0.03332, 0.1098, 0.017, 0.1167, 0.01717, 0.1029, 0.5419, 0.04728, 0.5578, 0.03774, 0.5636, 0.04518, 0.5437, 0.3793, 0.4389, 0.3685, 0.4333, 0.3757, 0.4855, 0.0, 0.3821, 0.01125, 0.482, 0.01121, 0.5261, 0.03839, 0.505, 0.07048, 0.5301, 0.05301, 0.5707, -0.06078, 0.5462, 0.0335, 0.584, -0.05189, 0.5707, -0.06078, 0.5477, -0.1121, 0.5273, -0.1116, 0.5273, 0.0, 0.4264, 0.01154, 0.4068, 0.0, 0.371, 0.0, 0.3986, 0.008823, 0.3702, 0.007213, 0.5994, 0.1344, 0.5991, 0.1612, 0.5716, 0.1317, 0.4261, -0.1005, 0.4289, -0.07925, 0.3937, -0.08393, 1.067, 0.3794, 1.071, 0.4256, 1.045, 0.38, 0.7254, 0.005745, 0.6779, 0.02233, 0.632, 0.01232, -0.05189, 0.01092, -0.07076, 0.08726, -0.07193, 0.0112, 0.04826, 0.07807, 0.0335, 0.0107, 0.05301, 0.01137, 0.6925, 0.1982, 0.678, 0.1342, 0.655, 0.134, 0.5396, 0.4428, 0.5602, 0.3797, 0.5437, 0.3793, 0.5049, -0.1005, 0.474, -0.08839, 0.4561, -0.0976, 0.474, -0.08839, 0.4844, -0.07139, 0.455, -0.07029, 0.756, 0.1967, 0.7516, 0.2263, 0.7391, 0.2023, 0.4692, 0.4584, 0.4522, 0.473, 0.4482, 0.4557, 0.7903, 0.05606, 0.7641, 0.04152, 0.768, 0.02957, 0.03332, 0.1098, 0.02807, 0.08061, 0.04826, 0.07807, 0.473, 0.4756, 0.536, 0.4852, 0.4663, 0.4846, 0.5419, 0.1218, 0.5428, 0.07605, 0.5195, 0.07534, 0.5814, 0.03332, 0.5578, 0.03774, 0.584, 0.017, 0.6422, 0.1286, 0.6006, 0.1595, 0.5864, 0.1435, 0.5419, 0.04728, 0.4692, 0.00574, 0.5578, 0.03774, 0.6574, 0.05144, 0.6875, 0.1031, 0.628, 0.05254, 0.7641, 0.04152, 0.6888, 0.08247, 0.7516, 0.02609, 0.9318, 0.2969, 0.8864, 0.3932, 0.9127, 0.2846, 0.4068, -0.1029, 0.5261, 0.03839, 0.5273, -0.1116, 0.3986, -0.1064, 0.3937, -0.08393, 0.3702, -0.08566, 0.6987, 0.1344, 0.632, 0.1769, 0.5994, 0.1344, 0.4471, 0.3797, 0.4138, 0.4424, 0.4069, 0.3794, -0.05189, 0.01092, 0.02807, 0.08061, -0.04984, 0.08994, 0.5301, 0.01137, 0.5428, 0.07605, 0.5642, 0.07807, 0.655, 0.134, 0.6006, 0.201, 0.6925, 0.1982, 0.5858, 0.05121, 0.6019, 0.04358, 0.628, 0.05254, 0.4561, -0.0976, 0.455, -0.07029, 0.4289, -0.07925, 0.5661, -0.1111, 0.5155, -0.09223, 0.5049, -0.1005, 0.1022, 0.2101, 0.07974, 0.2222, 0.06784, 0.1967, 0.4692, 0.4584, 0.5362, 0.4714, 0.473, 0.4756, 0.5642, 0.07807, 0.5636, 0.1224, 0.5814, 0.1098, 0.5195, 0.07534, 0.4671, 0.1025, 0.5419, 0.1218, 0.6422, 0.1286, 0.628, 0.05254, 0.6875, 0.1031, 0.6885, 0.1944, 0.6888, 0.2476, 0.6574, 0.1996, 0.7641, 0.04152, 0.757, 0.1398, 0.6875, 0.1031, -0.0534, 0.01022, 0.1185, 0.0104, 0.1222, 0.0, -0.2962, 0.0, -0.4885, 0.0, -0.4799, 0.01139, -0.1364, 0.0, -0.2962, 0.0, -0.2812, 0.01166, -0.1364, 0.1576, -0.1223, 0.1551, -0.1005, 0.01167, -0.1131, 0.002864, -0.1056, -0.009266, -0.187, -0.1215, -0.204, 0.0, -0.2064, 0.01162, -0.4168, 0.01162, -0.4321, 0.0, -0.4412, 0.01094, -0.5183, 0.01081, 0.09943, 0.1336, 0.1058, 0.2316, 0.1264, 0.2311, 0.1022, 0.3801, 0.1514, 0.487, 0.1268, 0.4854, -0.187, 0.01148, -0.1533, 0.1275, -0.1732, 0.1239, 0.01167, 0.01148, 0.01396, 0.1625, -0.007224, 0.1582, 0.3328, 0.3012, 0.3189, 0.3021, 0.3281, 0.1343, 0.2543, 0.5161, 0.2791, 0.5207, 0.2378, 0.3802, 0.1119, 0.1162, 0.1287, 0.1193, 0.1348, 0.01139, -0.4626, -0.06715, -0.3829, -0.04605, -0.391, -0.02512, -0.1946, 0.2413, -0.1455, 0.2951, -0.1609, 0.3024, 0.3657, 0.496, 0.3729, 0.5536, 0.3523, 0.5508, -0.1455, 0.2951, 0.006349, 0.3052, 0.01194, 0.3195, 0.01396, 0.1625, 0.01997, 0.2417, -0.0009953, 0.2354, 0.4296, 0.3675, 0.424, 0.3797, 0.3579, 0.2915, -0.1126, 0.2302, -0.09888, 0.2324, -0.09301, 0.1792, -0.0844, 0.01997, -0.09888, 0.1217, -0.1148, 0.1224, -0.06738, 0.3279, -0.04284, 0.3328, -0.06686, 0.2751, -0.1126, 0.1361, -0.2158, 0.1553, -0.2201, 0.1419, 0.1489, 0.4596, 0.1523, 0.4807, 0.09335, 0.4972, -0.06738, 0.276, -0.1937, 0.2351, -0.1971, 0.2139, -0.08885, 0.1541, -0.07688, 0.1735, -0.218, 0.09771, 0.1185, 0.0104, -0.0534, 0.01022, -0.04658, 0.1083, -0.5216, -0.06177, -0.4885, 0.1222, -0.4321, -0.1317, -0.4885, 0.1222, -0.2962, 0.1874, -0.4321, -0.1317, -0.2962, 0.1874, -0.1364, 0.1576, -0.1131, 0.002864, -0.1131, 0.002864, -0.204, -0.1215, -0.2962, 0.1874, -0.2682, 0.1338, -0.2192, 0.2397, -0.2896, 0.2316, 0.3126, 0.3801, 0.3458, 0.4924, 0.1514, 0.487, -0.009266, 0.01156, -0.007224, 0.1582, -0.1097, 0.1275, 0.1551, 0.01151, 0.1459, 0.1792, 0.01396, 0.1625, 0.03764, 0.1345, -0.1082, 0.1345, -0.06686, 0.2751, 0.2141, 0.38, 0.0391, 0.3799, 0.09335, 0.4878, 0.07698, 0.4804, 0.04853, 0.3219, 0.128, 0.3434, -0.3922, -0.1222, -0.3339, -0.08433, -0.3829, -0.04605, -0.0002473, 0.2467, 0.006349, 0.3052, -0.1455, 0.2951, 0.5118, 0.5267, 0.518, 0.6039, 0.4379, 0.5536, 0.01396, 0.1625, 0.1459, 0.1792, 0.1217, 0.2324, -0.1065, 0.1784, -0.2399, 0.1523, -0.2158, 0.21, -0.09174, 0.2704, -0.2527, 0.2421, -0.1937, 0.2928, -0.07688, 0.1735, 0.05821, 0.2452, -0.04708, 0.2647, -0.04708, 0.2647, -0.1971, 0.2139, -0.07688, 0.1735, -0.1609, 0.0385, 0.01194, 0.04582, -0.08885, 0.1541, -0.08885, 0.1541, 0.01194, 0.04582, -0.07688, 0.1735, 0.01194, 0.04582, 0.07803, 0.134, -0.07688, 0.1735, -0.12, 0.01028, 0.1219, 0.01079, 0.1251, 0.0, 0.2061, 0.1228, -0.09331, 0.1228, -0.08714, 0.1344, 0.3299, 0.2712, 0.2061, 0.314, 0.2205, 0.3214, 0.3776, 0.07423, 0.3299, 0.2712, 0.3441, 0.2679, 0.3776, 0.07423, 0.3849, 0.06263, 0.3052, -0.04873, 0.2892, 0.1228, 0.2863, 0.1345, 0.05521, 0.1345, 0.04057, 0.1228, 0.03096, 0.134, -0.08033, 0.1338, 0.3806, 0.3795, 0.389, 0.4913, 0.408, 0.4903, -0.1178, 0.01165, -0.06696, 0.1526, -0.09242, 0.1477, 0.1322, 0.0116, 0.1656, 0.1918, 0.1459, 0.1854, 0.1335, 0.1344, 0.1371, 0.3623, 0.1161, 0.3585, 0.6685, 0.602, 0.653, 0.6039, 0.6641, 0.3801, 0.06368, 0.2158, 0.08725, 0.2199, 0.04747, 0.01167, 0.1128, 0.1547, 0.1277, 0.1596, 0.1366, 0.01154, 0.452, 0.5211, 0.5029, 0.6009, 0.4848, 0.6079, 0.1656, 0.1918, 0.1685, 0.2701, 0.1489, 0.2656, 0.5029, 0.6009, 0.6679, 0.6341, 0.673, 0.6501, -0.03587, 0.2395, -0.02638, 0.3087, -0.0476, 0.3034, 0.2243, -0.0476, 0.2164, -0.03564, 0.154, -0.1225, 0.2928, 0.4432, 0.2777, 0.4424, 0.307, 0.3582, 0.2283, -0.02638, 0.1961, 0.1047, 0.1814, 0.1049, 0.6026, 0.6811, 0.626, 0.686, 0.6062, 0.5884, 0.3551, 0.2427, 0.28, 0.2682, 0.2728, 0.2575, -0.1243, 0.08418, -0.1218, 0.1036, -0.1989, 0.1277, 0.6026, 0.5154, 0.3972, 0.4721, 0.3947, 0.4527, 0.1219, 0.01079, -0.12, 0.01028, -0.111, 0.1218, -0.08522, -0.003229, -0.09331, 0.2479, 0.04057, -0.08451, -0.09331, 0.2479, 0.2061, 0.314, 0.04057, -0.08451, 0.2061, 0.314, 0.3299, 0.2712, 0.3776, 0.07423, 0.3776, 0.07423, 0.2892, -0.04882, 0.2061, 0.314, 0.377, 0.3797, 0.4266, 0.5162, 0.3248, 0.4913, 0.1133, 0.01165, 0.1459, 0.1854, -0.06696, 0.1526, -0.0602, 0.01162, -0.05686, 0.2356, -0.1582, 0.1918, 0.1335, 0.1344, 0.3181, 0.1344, 0.307, 0.3582, 0.6763, 0.3802, 0.5665, 0.3802, 0.6062, 0.5884, 0.02462, 0.0116, -0.2601, 0.01154, -0.1989, 0.1596, 0.08418, 0.2485, 0.1128, 0.1547, -0.0945, 0.2206, 0.1128, 0.1547, -0.111, 0.1218, -0.0945, 0.2206, 0.05449, 0.02833, -0.02505, 0.002529, -0.02123, -0.007183, -0.02123, -0.007183, 0.08058, -0.07297, 0.05449, 0.02833, 0.6649, 0.5539, 0.6679, 0.6341, 0.5029, 0.6009, -0.05686, 0.2356, -0.0476, 0.3034, -0.1252, 0.2701, -0.03587, 0.2395, 0.134, 0.2354, 0.1047, 0.3195, 0.3603, 0.3564, 0.2602, 0.3427, 0.28, 0.4403, 0.5827, 0.5843, 0.3201, 0.5281, 0.3972, 0.6105, 0.1388, -0.02615, 0.327, 0.0003293, 0.203, 0.1295, 0.3894, 0.08719, 0.3544, 0.2277, 0.203, 0.1295, 0.203, 0.1295, 0.3544, 0.2277, 0.2728, 0.2575, 0.2728, 0.2575, 0.04873, 0.207, 0.203, 0.1295, 0.1258, 0.1326, 0.3052, 0.1336, 0.3074, 0.1228, 0.8502, 0.3685, 0.6514, 0.3685, 0.6595, 0.3801, 0.8502, 0.5414, 0.8533, 0.5526, 0.9479, 0.5295, 0.9845, 0.3545, 0.9475, 0.5176, 0.9619, 0.5152, 0.9845, 0.3545, 0.9913, 0.3429, 0.9299, 0.2798, 0.9122, 0.2808, 0.9099, 0.2683, 0.7517, 0.2303, 0.7351, 0.3685, 0.7275, 0.3794, 0.6288, 0.3792, -0.06686, 0.01069, -0.06068, 0.09364, -0.04025, 0.09546, 0.2327, 0.01167, 0.2802, 0.1124, 0.2548, 0.1083, 0.5839, 0.1344, 0.6194, 0.2647, 0.5982, 0.2586, 0.5133, 0.38, 0.5172, 0.5407, 0.497, 0.5352, 0.4616, 0.1924, 0.476, 0.193, 0.4429, 0.01151, 0.2981, 0.2646, 0.3124, 0.2701, 0.3193, 0.1344, 0.4583, 0.4621, 0.4803, 0.5578, 0.5, 0.56, 0.2802, 0.1124, 0.3237, 0.1759, 0.3065, 0.1852, 0.4464, 0.1418, 0.4564, 0.2314, 0.4352, 0.2238, 0.4352, 0.2238, 0.4413, 0.2436, 0.3065, 0.1852, 0.1712, 0.295, 0.1815, 0.3592, 0.1616, 0.3576, 0.4564, -0.05317, 0.498, -0.01144, 0.4919, 0.001168, 0.9835, 0.6155, 0.9981, 0.6175, 0.995, 0.5615, 0.6521, 0.2402, 0.6384, 0.2405, 0.6649, 0.124, 0.9835, 0.5001, 0.9149, 0.5178, 0.9218, 0.5013, 0.25, 0.1025, 0.252, 0.1219, 0.1953, 0.1394, 0.3959, 0.1493, 0.252, 0.1219, 0.25, 0.1025, 0.528, 0.161, 0.5407, 0.1821, 0.4053, 0.1039, 0.3052, 0.1336, 0.1258, 0.1326, 0.1328, 0.2183, 0.6238, 0.3134, 0.6514, 0.5029, 0.7351, 0.2382, 0.6514, 0.5029, 0.8502, 0.5414, 0.7351, 0.2382, 0.8502, 0.5414, 0.9475, 0.5176, 0.9845, 0.3545, 0.9845, 0.3545, 0.9122, 0.2808, 0.8502, 0.5414, 0.2085, 0.01096, 0.2548, 0.1083, 0.1641, 0.09364, 0.3909, 0.01167, 0.4252, 0.1358, 0.2802, 0.1124, 0.1474, 0.1344, 0.151, 0.2895, 0.09437, 0.2647, 0.6657, 0.38, 0.6576, 0.5615, 0.5172, 0.5407, 0.4289, 0.01163, 0.3343, 0.01163, 0.3746, 0.1757, 0.3343, 0.01163, 0.1405, 0.0116, 0.1953, 0.1473, 0.1251, 0.1417, -0.04025, 0.09546, -0.01898, 0.1915, 0.7738, 0.4768, 0.8255, 0.5537, 0.7598, 0.5578, 0.4252, 0.1358, 0.4352, 0.2238, 0.3237, 0.1759, 0.502, 0.1667, 0.498, 0.2347, 0.4564, 0.2314, 0.3116, 0.3158, 0.2904, 0.3719, 0.1815, 0.3592, 0.9806, 0.5609, 0.8936, 0.5442, 0.9149, 0.5925, 0.3746, 0.1757, 0.1953, 0.1473, 0.252, 0.1977, 0.5407, 0.1821, 0.6384, 0.2405, 0.5758, 0.2557, 0.5758, 0.2557, 0.423, 0.2253, 0.5407, 0.1821, 0.4795, 0.03964, 0.6143, 0.07243, 0.528, 0.161, 0.528, 0.161, 0.6143, 0.07243, 0.5407, 0.1821, 0.6143, 0.07243, 0.6649, 0.124, 0.5407, 0.1821, 0.632, 0.01232, 0.6779, 0.02233, 0.6291, 0.02523, 0.5437, 0.3793, 0.5477, 0.3685, 0.4389, 0.3685, 0.4855, 0.0, 0.3718, 0.0, 0.3821, 0.01125, 0.5261, 0.03839, 0.4855, 0.06646, 0.505, 0.07048, 0.5707, -0.06078, 0.5261, 0.03839, 0.5462, 0.0335, 0.5707, -0.06078, 0.5808, -0.07193, 0.5477, -0.1121, 0.5273, 0.0, 0.5257, 0.01156, 0.4264, 0.01154, 0.371, 0.0, 0.4068, 0.0, 0.3986, 0.008823, 0.5994, 0.1344, 0.632, 0.1769, 0.5991, 0.1612, 0.4261, -0.1005, 0.4561, -0.0976, 0.4289, -0.07925, 1.067, 0.3794, 1.102, 0.4424, 1.071, 0.4256, 0.7254, 0.1799, 0.7391, 0.2023, 0.6779, 0.1881, -0.05189, 0.01092, -0.04984, 0.08994, -0.07076, 0.08726, 0.04826, 0.07807, 0.02807, 0.08061, 0.0335, 0.0107, 0.6925, 0.1982, 0.7158, 0.1989, 0.678, 0.1342, 0.5396, 0.4428, 0.5556, 0.4467, 0.5602, 0.3797, 0.5049, -0.1005, 0.5155, -0.09223, 0.474, -0.08839, 0.474, -0.08839, 0.5155, -0.09223, 0.4844, -0.07139, 0.756, 0.1967, 0.768, 0.2222, 0.7516, 0.2263, 0.4692, 0.4584, 0.473, 0.4756, 0.4522, 0.473, 0.7903, 0.05606, 0.7883, 0.0701, 0.7641, 0.04152, 0.03332, 0.1098, 0.01717, 0.1029, 0.02807, 0.08061, 0.473, 0.4756, 0.5362, 0.4714, 0.536, 0.4852, 0.5419, 0.1218, 0.5636, 0.1224, 0.5428, 0.07605, 0.5814, 0.03332, 0.5636, 0.04518, 0.5578, 0.03774, 0.6422, 0.1286, 0.6401, 0.1507, 0.6006, 0.1595, 0.5419, 0.04728, 0.4671, 0.0279, 0.4692, 0.00574, 0.6574, 0.05144, 0.6888, 0.08247, 0.6875, 0.1031, 0.7641, 0.04152, 0.6875, 0.1031, 0.6888, 0.08247, 0.5396, 0.4428, 0.5437, 0.3793, 0.4474, 0.4078, 0.8864, 0.3932, 0.8892, 0.2828, 0.9127, 0.2846, 0.371, -0.0801, 0.3718, 0.02875, 0.4068, -0.1029, 0.3718, 0.02875, 0.4855, 0.06646, 0.4068, -0.1029, 0.4855, 0.06646, 0.5261, 0.03839, 0.4068, -0.1029, 0.5261, 0.03839, 0.5707, -0.06078, 0.5273, -0.1116, 0.3986, -0.1064, 0.4261, -0.1005, 0.3937, -0.08393, 0.6987, 0.1344, 0.7254, 0.1799, 0.632, 0.1769, 0.4471, 0.3797, 0.4482, 0.4557, 0.4138, 0.4424, -0.05189, 0.01092, 0.0335, 0.0107, 0.02807, 0.08061, 0.5301, 0.01137, 0.505, 0.01134, 0.5428, 0.07605, 0.655, 0.134, 0.5551, 0.1341, 0.6006, 0.201, 0.6422, 0.1286, 0.5864, 0.1435, 0.628, 0.05254, 0.5864, 0.1435, 0.5858, 0.05121, 0.628, 0.05254, 0.4561, -0.0976, 0.474, -0.08839, 0.455, -0.07029, 0.5661, 0.07947, 0.5786, 0.1035, 0.5155, 0.07161, 0.1022, 0.2101, 0.1062, 0.2273, 0.07974, 0.2222, 0.4692, 0.4584, 0.5471, 0.4491, 0.5362, 0.4714, 0.5642, 0.07807, 0.5428, 0.07605, 0.5636, 0.1224, 0.5195, 0.07534, 0.4276, 0.07821, 0.4671, 0.1025, 0.6875, 0.1031, 0.757, 0.1398, 0.7308, 0.1606, 0.7308, 0.1606, 0.6422, 0.1286, 0.6875, 0.1031, 0.6885, 0.1944, 0.7516, 0.2263, 0.6888, 0.2476, 0.7641, 0.04152, 0.7883, 0.0701, 0.757, 0.1398])
me_weathered_slate_mass_004.materials.append(mat_ash_stone___0)
me_weathered_slate_mass_004.materials.append(mat_ash_stone___1)
me_weathered_slate_mass_004.materials.append(mat_ash_stone___2)
me_weathered_slate_mass_004.materials.append(mat_ash_stone___3)
me_weathered_slate_mass_004.update()

# ---- objects
ob_slate_ridge = bpy.data.objects.new('slate-ridge', me_weathered_slate_mass_004)

# ---- transforms, parenting, visibility, modifiers, constraints
ob_slate_ridge.location = (0.0, 0.0, 0.0)

# ---- collection membership
col_collection.objects.link(ob_slate_ridge)

# ---- scene / render settings (as saved in the file)
scene.frame_start = 1; scene.frame_end = 250; scene.frame_set(1)
scene.render.engine = 'BLENDER_EEVEE_NEXT'
scene.render.bake_bias = 0.0
scene.render.bake_samples = 0
scene.render.compositor_device = 'GPU'
scene.eevee.use_volume_custom_range = False
scene.eevee.fast_gi_thickness_near = 0.1
scene.eevee.fast_gi_thickness_far = 0.0
scene.eevee.ray_tracing_options.screen_trace_thickness = 0.1
bpy.context.view_layer.update()

# ---- added for rendering (the .blend has no active camera and no usable light): camera, sun
cam_auto = bpy.data.cameras.new('AutoCamera')
cam_auto.lens = 50.0
cam_auto.sensor_width = 36.0
cam_auto.clip_end = 1000.0
ob_auto_camera = bpy.data.objects.new('AutoCamera', cam_auto)
scene.collection.objects.link(ob_auto_camera)
ob_auto_camera.location = (3.65272, -4.23697, 3.30506)
ob_auto_camera.rotation_euler = (1.09748, -7.21219e-08, 0.694738)
scene.camera = ob_auto_camera
light_auto_sun = bpy.data.lights.new('AutoSun', 'SUN')
light_auto_sun.energy = 3.0
light_auto_sun.angle = 0.0523599
ob_auto_sun = bpy.data.objects.new('AutoSun', light_auto_sun)
scene.collection.objects.link(ob_auto_sun)
ob_auto_sun.rotation_euler = (0.872665, 0.174533, 0.523599)
bpy.context.view_layer.update()

